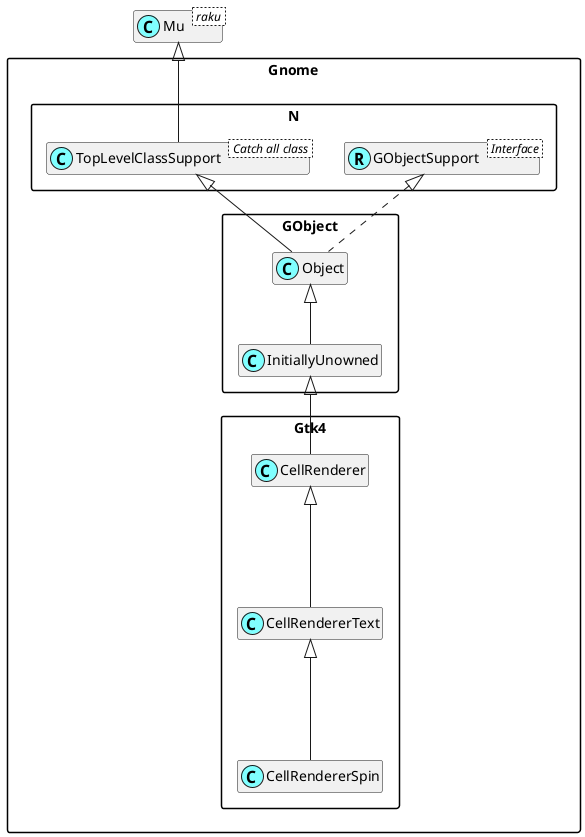

The diagram above was rendered by PlantUML. Its source (embedded in the PNG):
@startuml
'scale 0.8

skinparam packageStyle rectangle
skinparam stereotypeCBackgroundColor #80ffff
set namespaceSeparator ::
hide members

class Mu < raku >

class Gnome::N::TopLevelClassSupport < Catch all class >
Mu <|-- Gnome::N::TopLevelClassSupport

Interface Gnome::N::GObjectSupport < Interface >
class Gnome::N::GObjectSupport <<(R,#80ffff)>>
Gnome::Gtk4::CellRendererText <|--- Gnome::Gtk4::CellRendererSpin
Gnome::Gtk4::CellRenderer <|--- Gnome::Gtk4::CellRendererText
Gnome::GObject::InitiallyUnowned <|-- Gnome::Gtk4::CellRenderer
Gnome::GObject::Object <|-- Gnome::GObject::InitiallyUnowned
Gnome::N::TopLevelClassSupport <|-- Gnome::GObject::Object
Gnome::N::GObjectSupport <|. Gnome::GObject::Object

@enduml